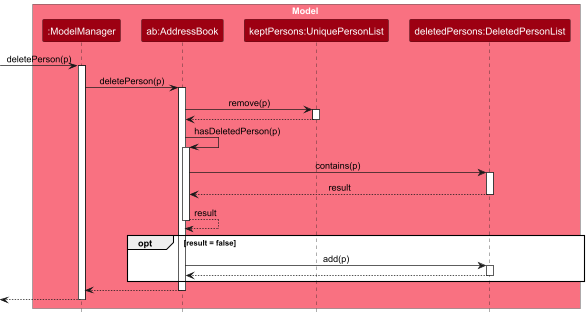

The diagram above was rendered by PlantUML. Its source (embedded in the PNG):
@startuml
!include style.puml
skinparam ArrowFontStyle plain

box Model MODEL_COLOR_T1
participant ":ModelManager" as ModelManager MODEL_COLOR
participant "ab:AddressBook" as AddressBook MODEL_COLOR
participant "keptPersons:UniquePersonList" as UniquePersonList MODEL_COLOR
participant "deletedPersons:DeletedPersonList" as DeletedPersonList MODEL_COLOR
end box

[-> ModelManager : deletePerson(p)
activate ModelManager

ModelManager -> AddressBook : deletePerson(p)
activate AddressBook

AddressBook -> UniquePersonList : remove(p)
activate UniquePersonList

UniquePersonList --> AddressBook
deactivate UniquePersonList

AddressBook -> AddressBook : hasDeletedPerson(p)
activate AddressBook

AddressBook -> DeletedPersonList : contains(p)
activate DeletedPersonList

DeletedPersonList --> AddressBook : result
deactivate DeletedPersonList

AddressBook --> AddressBook : result
deactivate AddressBook

opt result = false
    AddressBook -> DeletedPersonList : add(p)
    activate DeletedPersonList

    DeletedPersonList --> AddressBook
    deactivate DeletedPersonList
end

AddressBook --> ModelManager
deactivate AddressBook

[<--ModelManager
deactivate ModelManager
@enduml